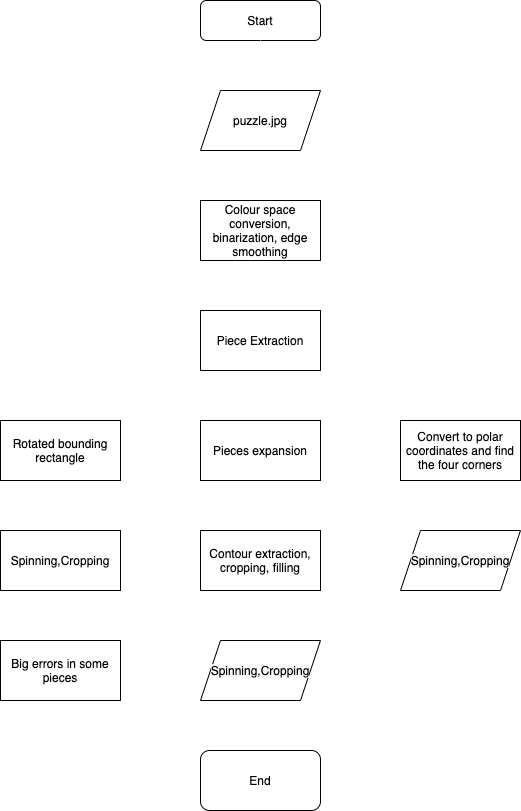

The diagram above was exported from draw.io. Its source (the exported page's mxGraphModel, read from the mxfile embedded in the PNG):
<mxGraphModel dx="946" dy="505" grid="1" gridSize="10" guides="1" tooltips="1" connect="1" arrows="1" fold="1" page="1" pageScale="1" pageWidth="827" pageHeight="1169" math="0" shadow="0">
  <root>
    <mxCell id="WIyWlLk6GJQsqaUBKTNV-0" />
    <mxCell id="WIyWlLk6GJQsqaUBKTNV-1" parent="WIyWlLk6GJQsqaUBKTNV-0" />
    <mxCell id="WIyWlLk6GJQsqaUBKTNV-3" value="Start" style="rounded=1;whiteSpace=wrap;html=1;fontSize=12;glass=0;strokeWidth=1;shadow=0;" parent="WIyWlLk6GJQsqaUBKTNV-1" vertex="1">
      <mxGeometry x="302" y="80" width="120" height="40" as="geometry" />
    </mxCell>
    <mxCell id="QGVMh83GLtsyY-hHFJxW-2" value="" style="edgeStyle=orthogonalEdgeStyle;rounded=0;orthogonalLoop=1;jettySize=auto;html=1;strokeColor=#FFFFFF;" edge="1" parent="WIyWlLk6GJQsqaUBKTNV-1" source="QGVMh83GLtsyY-hHFJxW-0">
      <mxGeometry relative="1" as="geometry">
        <mxPoint x="362" y="280" as="targetPoint" />
        <Array as="points">
          <mxPoint x="362" y="260" />
          <mxPoint x="362" y="260" />
        </Array>
      </mxGeometry>
    </mxCell>
    <mxCell id="QGVMh83GLtsyY-hHFJxW-0" value="puzzle.jpg" style="shape=parallelogram;perimeter=parallelogramPerimeter;whiteSpace=wrap;html=1;fixedSize=1;" vertex="1" parent="WIyWlLk6GJQsqaUBKTNV-1">
      <mxGeometry x="302" y="170" width="120" height="60" as="geometry" />
    </mxCell>
    <mxCell id="QGVMh83GLtsyY-hHFJxW-6" value="" style="edgeStyle=orthogonalEdgeStyle;rounded=0;orthogonalLoop=1;jettySize=auto;html=1;strokeColor=#FFFFFF;" edge="1" parent="WIyWlLk6GJQsqaUBKTNV-1" source="QGVMh83GLtsyY-hHFJxW-1">
      <mxGeometry relative="1" as="geometry">
        <mxPoint x="362" y="390" as="targetPoint" />
      </mxGeometry>
    </mxCell>
    <mxCell id="QGVMh83GLtsyY-hHFJxW-1" value="Colour space conversion, binarization, edge smoothing" style="whiteSpace=wrap;html=1;" vertex="1" parent="WIyWlLk6GJQsqaUBKTNV-1">
      <mxGeometry x="302" y="280" width="120" height="60" as="geometry" />
    </mxCell>
    <mxCell id="QGVMh83GLtsyY-hHFJxW-4" value="" style="endArrow=classic;html=1;exitX=0.5;exitY=1;exitDx=0;exitDy=0;strokeColor=#FFFFFF;" edge="1" parent="WIyWlLk6GJQsqaUBKTNV-1" source="WIyWlLk6GJQsqaUBKTNV-3" target="QGVMh83GLtsyY-hHFJxW-0">
      <mxGeometry width="50" height="50" relative="1" as="geometry">
        <mxPoint x="382" y="120" as="sourcePoint" />
        <mxPoint x="432" y="70" as="targetPoint" />
      </mxGeometry>
    </mxCell>
    <mxCell id="QGVMh83GLtsyY-hHFJxW-8" value="" style="edgeStyle=orthogonalEdgeStyle;rounded=0;orthogonalLoop=1;jettySize=auto;html=1;strokeColor=#FFFFFF;" edge="1" parent="WIyWlLk6GJQsqaUBKTNV-1" source="QGVMh83GLtsyY-hHFJxW-5" target="QGVMh83GLtsyY-hHFJxW-7">
      <mxGeometry relative="1" as="geometry" />
    </mxCell>
    <mxCell id="QGVMh83GLtsyY-hHFJxW-5" value="Piece Extraction" style="whiteSpace=wrap;html=1;" vertex="1" parent="WIyWlLk6GJQsqaUBKTNV-1">
      <mxGeometry x="302" y="390" width="120" height="60" as="geometry" />
    </mxCell>
    <mxCell id="QGVMh83GLtsyY-hHFJxW-10" value="" style="edgeStyle=orthogonalEdgeStyle;rounded=0;orthogonalLoop=1;jettySize=auto;html=1;strokeColor=#FFFFFF;" edge="1" parent="WIyWlLk6GJQsqaUBKTNV-1" source="QGVMh83GLtsyY-hHFJxW-7" target="QGVMh83GLtsyY-hHFJxW-9">
      <mxGeometry relative="1" as="geometry" />
    </mxCell>
    <mxCell id="QGVMh83GLtsyY-hHFJxW-16" value="" style="edgeStyle=orthogonalEdgeStyle;rounded=0;orthogonalLoop=1;jettySize=auto;html=1;strokeColor=#FFFFFF;" edge="1" parent="WIyWlLk6GJQsqaUBKTNV-1" source="QGVMh83GLtsyY-hHFJxW-7" target="QGVMh83GLtsyY-hHFJxW-15">
      <mxGeometry relative="1" as="geometry" />
    </mxCell>
    <mxCell id="QGVMh83GLtsyY-hHFJxW-22" value="" style="edgeStyle=orthogonalEdgeStyle;rounded=0;orthogonalLoop=1;jettySize=auto;html=1;strokeColor=#FFFFFF;" edge="1" parent="WIyWlLk6GJQsqaUBKTNV-1" source="QGVMh83GLtsyY-hHFJxW-7" target="QGVMh83GLtsyY-hHFJxW-21">
      <mxGeometry relative="1" as="geometry" />
    </mxCell>
    <mxCell id="QGVMh83GLtsyY-hHFJxW-7" value="Pieces expansion" style="whiteSpace=wrap;html=1;" vertex="1" parent="WIyWlLk6GJQsqaUBKTNV-1">
      <mxGeometry x="302" y="500" width="120" height="60" as="geometry" />
    </mxCell>
    <mxCell id="QGVMh83GLtsyY-hHFJxW-12" value="" style="edgeStyle=orthogonalEdgeStyle;rounded=0;orthogonalLoop=1;jettySize=auto;html=1;strokeColor=#FFFFFF;" edge="1" parent="WIyWlLk6GJQsqaUBKTNV-1" source="QGVMh83GLtsyY-hHFJxW-9">
      <mxGeometry relative="1" as="geometry">
        <mxPoint x="362" y="720" as="targetPoint" />
      </mxGeometry>
    </mxCell>
    <mxCell id="QGVMh83GLtsyY-hHFJxW-9" value="Contour extraction, cropping, filling" style="whiteSpace=wrap;html=1;" vertex="1" parent="WIyWlLk6GJQsqaUBKTNV-1">
      <mxGeometry x="302" y="610" width="120" height="60" as="geometry" />
    </mxCell>
    <mxCell id="QGVMh83GLtsyY-hHFJxW-18" value="" style="edgeStyle=orthogonalEdgeStyle;rounded=0;orthogonalLoop=1;jettySize=auto;html=1;strokeColor=#FFFFFF;" edge="1" parent="WIyWlLk6GJQsqaUBKTNV-1" source="QGVMh83GLtsyY-hHFJxW-15" target="QGVMh83GLtsyY-hHFJxW-17">
      <mxGeometry relative="1" as="geometry" />
    </mxCell>
    <mxCell id="QGVMh83GLtsyY-hHFJxW-15" value="Rotated bounding rectangle" style="whiteSpace=wrap;html=1;" vertex="1" parent="WIyWlLk6GJQsqaUBKTNV-1">
      <mxGeometry x="102" y="500" width="120" height="60" as="geometry" />
    </mxCell>
    <mxCell id="QGVMh83GLtsyY-hHFJxW-20" value="" style="edgeStyle=orthogonalEdgeStyle;rounded=0;orthogonalLoop=1;jettySize=auto;html=1;strokeColor=#FFFFFF;" edge="1" parent="WIyWlLk6GJQsqaUBKTNV-1" source="QGVMh83GLtsyY-hHFJxW-17" target="QGVMh83GLtsyY-hHFJxW-19">
      <mxGeometry relative="1" as="geometry" />
    </mxCell>
    <mxCell id="QGVMh83GLtsyY-hHFJxW-17" value="Spinning,Cropping" style="whiteSpace=wrap;html=1;" vertex="1" parent="WIyWlLk6GJQsqaUBKTNV-1">
      <mxGeometry x="102" y="610" width="120" height="60" as="geometry" />
    </mxCell>
    <mxCell id="QGVMh83GLtsyY-hHFJxW-19" value="Big errors in some pieces" style="whiteSpace=wrap;html=1;" vertex="1" parent="WIyWlLk6GJQsqaUBKTNV-1">
      <mxGeometry x="102" y="720" width="120" height="60" as="geometry" />
    </mxCell>
    <mxCell id="QGVMh83GLtsyY-hHFJxW-24" value="" style="edgeStyle=orthogonalEdgeStyle;rounded=0;orthogonalLoop=1;jettySize=auto;html=1;strokeColor=#FFFFFF;" edge="1" parent="WIyWlLk6GJQsqaUBKTNV-1" source="QGVMh83GLtsyY-hHFJxW-21">
      <mxGeometry relative="1" as="geometry">
        <mxPoint x="562" y="610" as="targetPoint" />
      </mxGeometry>
    </mxCell>
    <mxCell id="QGVMh83GLtsyY-hHFJxW-21" value="Convert to polar coordinates and find the four corners" style="whiteSpace=wrap;html=1;" vertex="1" parent="WIyWlLk6GJQsqaUBKTNV-1">
      <mxGeometry x="502" y="500" width="120" height="60" as="geometry" />
    </mxCell>
    <mxCell id="QGVMh83GLtsyY-hHFJxW-29" value="" style="edgeStyle=orthogonalEdgeStyle;rounded=0;orthogonalLoop=1;jettySize=auto;html=1;strokeColor=#FFFFFF;" edge="1" parent="WIyWlLk6GJQsqaUBKTNV-1" source="QGVMh83GLtsyY-hHFJxW-26" target="QGVMh83GLtsyY-hHFJxW-28">
      <mxGeometry relative="1" as="geometry" />
    </mxCell>
    <mxCell id="QGVMh83GLtsyY-hHFJxW-26" value="&lt;meta charset=&quot;utf-8&quot;&gt;&lt;span style=&quot;color: rgb(0, 0, 0); font-family: helvetica; font-size: 12px; font-style: normal; font-weight: 400; letter-spacing: normal; text-align: center; text-indent: 0px; text-transform: none; word-spacing: 0px; background-color: rgb(248, 249, 250); display: inline; float: none;&quot;&gt;Spinning,Cropping&lt;/span&gt;" style="shape=parallelogram;perimeter=parallelogramPerimeter;whiteSpace=wrap;html=1;fixedSize=1;" vertex="1" parent="WIyWlLk6GJQsqaUBKTNV-1">
      <mxGeometry x="302" y="720" width="120" height="60" as="geometry" />
    </mxCell>
    <mxCell id="QGVMh83GLtsyY-hHFJxW-30" style="edgeStyle=orthogonalEdgeStyle;rounded=0;orthogonalLoop=1;jettySize=auto;html=1;entryX=1;entryY=0.5;entryDx=0;entryDy=0;strokeColor=#FFFFFF;" edge="1" parent="WIyWlLk6GJQsqaUBKTNV-1" source="QGVMh83GLtsyY-hHFJxW-27" target="QGVMh83GLtsyY-hHFJxW-28">
      <mxGeometry relative="1" as="geometry">
        <mxPoint x="562" y="690" as="targetPoint" />
        <Array as="points">
          <mxPoint x="562" y="860" />
        </Array>
      </mxGeometry>
    </mxCell>
    <mxCell id="QGVMh83GLtsyY-hHFJxW-27" value="&lt;meta charset=&quot;utf-8&quot;&gt;&lt;span style=&quot;color: rgb(0, 0, 0); font-family: helvetica; font-size: 12px; font-style: normal; font-weight: 400; letter-spacing: normal; text-align: center; text-indent: 0px; text-transform: none; word-spacing: 0px; background-color: rgb(248, 249, 250); display: inline; float: none;&quot;&gt;Spinning,Cropping&lt;/span&gt;" style="shape=parallelogram;perimeter=parallelogramPerimeter;whiteSpace=wrap;html=1;fixedSize=1;" vertex="1" parent="WIyWlLk6GJQsqaUBKTNV-1">
      <mxGeometry x="502" y="610" width="120" height="60" as="geometry" />
    </mxCell>
    <mxCell id="QGVMh83GLtsyY-hHFJxW-28" value="End" style="rounded=1;whiteSpace=wrap;html=1;" vertex="1" parent="WIyWlLk6GJQsqaUBKTNV-1">
      <mxGeometry x="302" y="830" width="120" height="60" as="geometry" />
    </mxCell>
  </root>
</mxGraphModel>